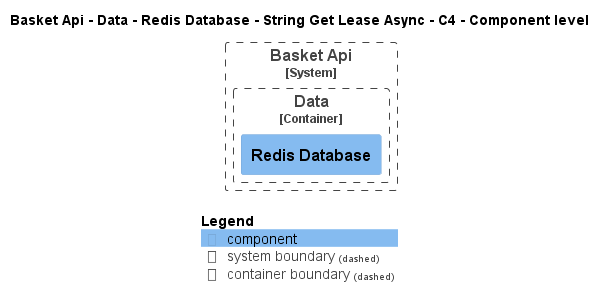

The diagram above was rendered by PlantUML. Its source (embedded in the PNG):
@startuml
!pragma layout smetana
!include ..\..\..\..\..\..\..\..\.c4s\C4_Component.puml

AddElementTag("state:new", $bgColor=green, $fontColor=#ffffff, $borderColor=green, $shadowing="False")
AddElementTag("state:changed", $bgColor=orange, $fontColor=#ffffff, $borderColor=orange, $shadowing="False")
AddElementTag("state:removed", $bgColor=red, $fontColor=#ffffff, $borderColor=red, $shadowing="False")

AddRelTag("state:new", $textColor=green, $lineColor=green)
AddRelTag("state:changed", $textColor=orange, $lineColor=orange)
AddRelTag("state:removed", $textColor=red, $lineColor=red)

SHOW_PERSON_PORTRAIT()
LAYOUT_TOP_DOWN()

skinparam linetype polyline

title Basket Api - Data - Redis Database - String Get Lease Async - C4 - Component level


System_Boundary(dotnet.eShop.Architecture.SoftwareSystems.BasketApi, "Basket Api") {
    
Container_Boundary(dotnet.eShop.Architecture.SoftwareSystems.BasketApi.Containers.Data, "Data") {
    Component(dotnet.eShop.Architecture.SoftwareSystems.BasketApi.Containers.Data.Components.RedisDatabase, "Redis Database", "", "")
}
}



SHOW_LEGEND()
@enduml